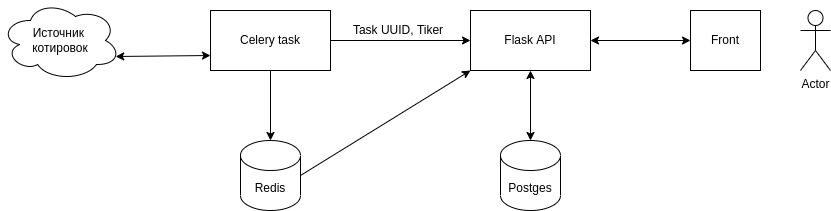

The diagram above was exported from draw.io. Its source (the exported page's mxGraphModel, read from the mxfile embedded in the PNG):
<mxGraphModel dx="1209" dy="684" grid="1" gridSize="10" guides="1" tooltips="1" connect="1" arrows="1" fold="1" page="1" pageScale="1" pageWidth="827" pageHeight="1169" math="0" shadow="0">
  <root>
    <mxCell id="WIyWlLk6GJQsqaUBKTNV-0" />
    <mxCell id="WIyWlLk6GJQsqaUBKTNV-1" parent="WIyWlLk6GJQsqaUBKTNV-0" />
    <mxCell id="wN-4qGJbqdzq1is3N5Fq-0" value="Источник &lt;br&gt;котировок" style="ellipse;shape=cloud;whiteSpace=wrap;html=1;" vertex="1" parent="WIyWlLk6GJQsqaUBKTNV-1">
      <mxGeometry x="70" y="180" width="120" height="80" as="geometry" />
    </mxCell>
    <mxCell id="wN-4qGJbqdzq1is3N5Fq-3" style="rounded=0;orthogonalLoop=1;jettySize=auto;html=1;exitX=0;exitY=0.75;exitDx=0;exitDy=0;entryX=0.96;entryY=0.7;entryDx=0;entryDy=0;entryPerimeter=0;startArrow=classic;startFill=1;" edge="1" parent="WIyWlLk6GJQsqaUBKTNV-1" source="wN-4qGJbqdzq1is3N5Fq-1" target="wN-4qGJbqdzq1is3N5Fq-0">
      <mxGeometry relative="1" as="geometry" />
    </mxCell>
    <mxCell id="wN-4qGJbqdzq1is3N5Fq-6" style="edgeStyle=none;rounded=0;orthogonalLoop=1;jettySize=auto;html=1;exitX=0.5;exitY=1;exitDx=0;exitDy=0;entryX=0.5;entryY=0;entryDx=0;entryDy=0;entryPerimeter=0;" edge="1" parent="WIyWlLk6GJQsqaUBKTNV-1" source="wN-4qGJbqdzq1is3N5Fq-1" target="wN-4qGJbqdzq1is3N5Fq-4">
      <mxGeometry relative="1" as="geometry" />
    </mxCell>
    <mxCell id="wN-4qGJbqdzq1is3N5Fq-8" style="edgeStyle=none;rounded=0;orthogonalLoop=1;jettySize=auto;html=1;exitX=1;exitY=0.5;exitDx=0;exitDy=0;entryX=0;entryY=0.5;entryDx=0;entryDy=0;startArrow=none;startFill=0;" edge="1" parent="WIyWlLk6GJQsqaUBKTNV-1" source="wN-4qGJbqdzq1is3N5Fq-1" target="wN-4qGJbqdzq1is3N5Fq-7">
      <mxGeometry relative="1" as="geometry" />
    </mxCell>
    <mxCell id="wN-4qGJbqdzq1is3N5Fq-1" value="Celery task" style="rounded=0;whiteSpace=wrap;html=1;" vertex="1" parent="WIyWlLk6GJQsqaUBKTNV-1">
      <mxGeometry x="280" y="190" width="120" height="60" as="geometry" />
    </mxCell>
    <mxCell id="wN-4qGJbqdzq1is3N5Fq-9" style="edgeStyle=none;rounded=0;orthogonalLoop=1;jettySize=auto;html=1;exitX=1;exitY=0.5;exitDx=0;exitDy=0;exitPerimeter=0;entryX=0;entryY=1;entryDx=0;entryDy=0;startArrow=none;startFill=0;" edge="1" parent="WIyWlLk6GJQsqaUBKTNV-1" source="wN-4qGJbqdzq1is3N5Fq-4" target="wN-4qGJbqdzq1is3N5Fq-7">
      <mxGeometry relative="1" as="geometry" />
    </mxCell>
    <mxCell id="wN-4qGJbqdzq1is3N5Fq-4" value="Redis" style="shape=cylinder3;whiteSpace=wrap;html=1;boundedLbl=1;backgroundOutline=1;size=15;" vertex="1" parent="WIyWlLk6GJQsqaUBKTNV-1">
      <mxGeometry x="310" y="320" width="60" height="70" as="geometry" />
    </mxCell>
    <mxCell id="wN-4qGJbqdzq1is3N5Fq-12" style="edgeStyle=none;rounded=0;orthogonalLoop=1;jettySize=auto;html=1;exitX=0.5;exitY=1;exitDx=0;exitDy=0;entryX=0.5;entryY=0;entryDx=0;entryDy=0;entryPerimeter=0;startArrow=classic;startFill=1;" edge="1" parent="WIyWlLk6GJQsqaUBKTNV-1" source="wN-4qGJbqdzq1is3N5Fq-7" target="wN-4qGJbqdzq1is3N5Fq-11">
      <mxGeometry relative="1" as="geometry" />
    </mxCell>
    <mxCell id="wN-4qGJbqdzq1is3N5Fq-7" value="Flask API" style="rounded=0;whiteSpace=wrap;html=1;" vertex="1" parent="WIyWlLk6GJQsqaUBKTNV-1">
      <mxGeometry x="540" y="190" width="120" height="60" as="geometry" />
    </mxCell>
    <mxCell id="wN-4qGJbqdzq1is3N5Fq-11" value="Postges" style="shape=cylinder3;whiteSpace=wrap;html=1;boundedLbl=1;backgroundOutline=1;size=15;" vertex="1" parent="WIyWlLk6GJQsqaUBKTNV-1">
      <mxGeometry x="570" y="320" width="60" height="70" as="geometry" />
    </mxCell>
    <mxCell id="wN-4qGJbqdzq1is3N5Fq-13" value="Actor" style="shape=umlActor;verticalLabelPosition=bottom;verticalAlign=top;html=1;outlineConnect=0;" vertex="1" parent="WIyWlLk6GJQsqaUBKTNV-1">
      <mxGeometry x="870" y="190" width="30" height="60" as="geometry" />
    </mxCell>
    <mxCell id="wN-4qGJbqdzq1is3N5Fq-14" value="Task UUID, Tiker" style="text;html=1;strokeColor=none;fillColor=none;align=center;verticalAlign=middle;whiteSpace=wrap;rounded=0;" vertex="1" parent="WIyWlLk6GJQsqaUBKTNV-1">
      <mxGeometry x="420" y="200" width="96" height="20" as="geometry" />
    </mxCell>
    <mxCell id="wN-4qGJbqdzq1is3N5Fq-15" value="" style="endArrow=classic;startArrow=classic;html=1;rounded=0;exitX=1;exitY=0.5;exitDx=0;exitDy=0;" edge="1" parent="WIyWlLk6GJQsqaUBKTNV-1" source="wN-4qGJbqdzq1is3N5Fq-7">
      <mxGeometry width="50" height="50" relative="1" as="geometry">
        <mxPoint x="580" y="350" as="sourcePoint" />
        <mxPoint x="760" y="220" as="targetPoint" />
      </mxGeometry>
    </mxCell>
    <mxCell id="wN-4qGJbqdzq1is3N5Fq-18" value="Front" style="rounded=0;whiteSpace=wrap;html=1;" vertex="1" parent="WIyWlLk6GJQsqaUBKTNV-1">
      <mxGeometry x="760" y="190" width="70" height="60" as="geometry" />
    </mxCell>
  </root>
</mxGraphModel>